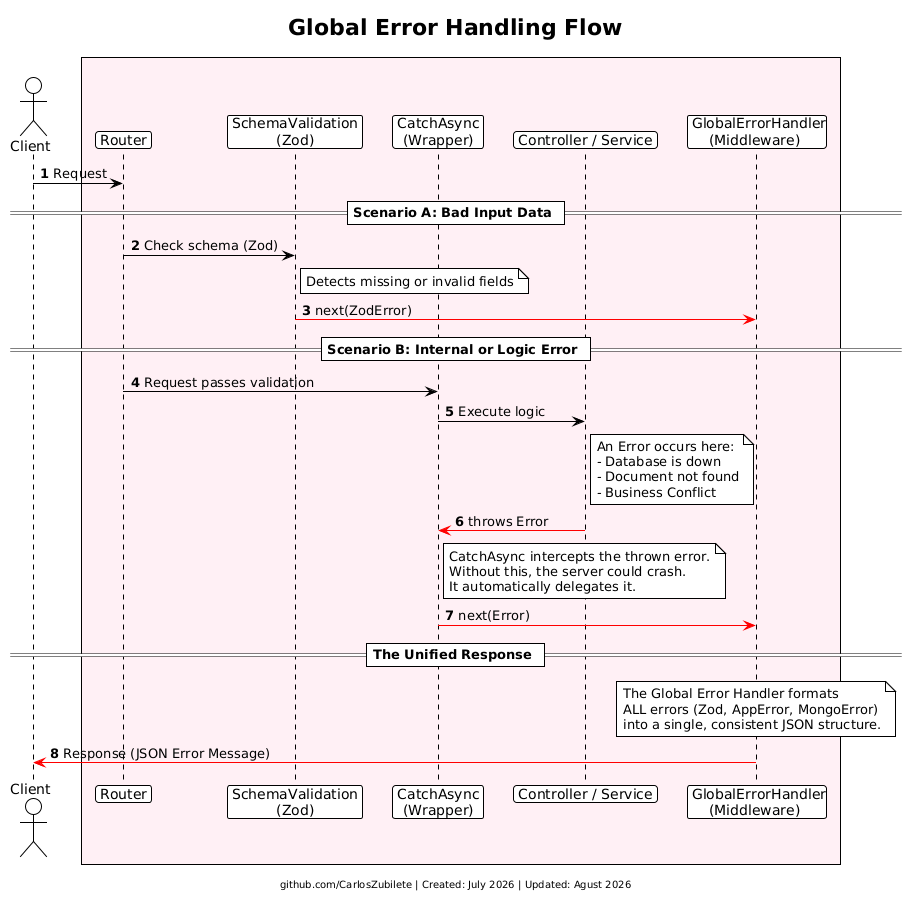

The diagram above was rendered by PlantUML. Its source (embedded in the PNG):
@startuml
!theme plain
skinparam classAttributeIconSize 0
skinparam shadowing false

<style>
participant {
  padding: 20px;
  maxMessageSize: 200px
}
</style>

title Global Error Handling Flow

autonumber

actor "Client" as client

box  #FFF0F5
participant " Router " as router
participant " SchemaValidation \n(Zod)" as validate
participant " CatchAsync \n(Wrapper)" as catch
participant " Controller / Service " as logic
participant " GlobalErrorHandler\n(Middleware) " as errorHandler
end box

client -> router : Request

== Scenario A: Bad Input Data ==
router -> validate : Check schema (Zod)

note right of validate
  Detects missing or invalid fields
end note

validate -[#red]> errorHandler : next(ZodError)

== Scenario B: Internal or Logic Error ==
router -> catch : Request passes validation
catch -> logic : Execute logic

note right of logic
  An Error occurs here:
  - Database is down
  - Document not found
  - Business Conflict
end note

logic -[#red]> catch : throws Error

note right of catch
  CatchAsync intercepts the thrown error.
  Without this, the server could crash.
  It automatically delegates it.
end note
catch -[#red]> errorHandler : next(Error)

== The Unified Response ==
note over errorHandler
  The Global Error Handler formats
  ALL errors (Zod, AppError, MongoError)
  into a single, consistent JSON structure.
end note

errorHandler -[#red]> client : Response (JSON Error Message)

footer github.com/CarlosZubilete | Created: July 2026 | Updated: Agust 2026
@enduml